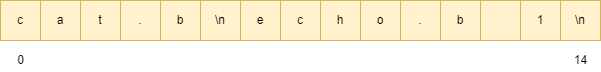

The diagram above was exported from draw.io. Its source (the exported page's mxGraphModel, read from the mxfile embedded in the PNG):
<mxGraphModel dx="760" dy="582" grid="1" gridSize="10" guides="1" tooltips="1" connect="1" arrows="1" fold="1" page="1" pageScale="1" pageWidth="1169" pageHeight="827" math="0" shadow="0">
  <root>
    <mxCell id="0" />
    <mxCell id="1" parent="0" />
    <mxCell id="K_1l9Qkl1URNB0yr7FLK-1" value="c" style="rounded=0;whiteSpace=wrap;html=1;fillColor=#fff2cc;strokeColor=#d6b656;" vertex="1" parent="1">
      <mxGeometry x="160" y="320" width="40" height="40" as="geometry" />
    </mxCell>
    <mxCell id="K_1l9Qkl1URNB0yr7FLK-3" value="a" style="rounded=0;whiteSpace=wrap;html=1;fillColor=#fff2cc;strokeColor=#d6b656;" vertex="1" parent="1">
      <mxGeometry x="200" y="320" width="40" height="40" as="geometry" />
    </mxCell>
    <mxCell id="K_1l9Qkl1URNB0yr7FLK-4" value="t" style="rounded=0;whiteSpace=wrap;html=1;fillColor=#fff2cc;strokeColor=#d6b656;" vertex="1" parent="1">
      <mxGeometry x="240" y="320" width="40" height="40" as="geometry" />
    </mxCell>
    <mxCell id="K_1l9Qkl1URNB0yr7FLK-5" value="." style="rounded=0;whiteSpace=wrap;html=1;fillColor=#fff2cc;strokeColor=#d6b656;" vertex="1" parent="1">
      <mxGeometry x="280" y="320" width="40" height="40" as="geometry" />
    </mxCell>
    <mxCell id="K_1l9Qkl1URNB0yr7FLK-6" value="b" style="rounded=0;whiteSpace=wrap;html=1;fillColor=#fff2cc;strokeColor=#d6b656;" vertex="1" parent="1">
      <mxGeometry x="320" y="320" width="40" height="40" as="geometry" />
    </mxCell>
    <mxCell id="K_1l9Qkl1URNB0yr7FLK-7" value="\n" style="rounded=0;whiteSpace=wrap;html=1;fillColor=#fff2cc;strokeColor=#d6b656;" vertex="1" parent="1">
      <mxGeometry x="360" y="320" width="40" height="40" as="geometry" />
    </mxCell>
    <mxCell id="K_1l9Qkl1URNB0yr7FLK-8" value="e" style="rounded=0;whiteSpace=wrap;html=1;fillColor=#fff2cc;strokeColor=#d6b656;" vertex="1" parent="1">
      <mxGeometry x="400" y="320" width="40" height="40" as="geometry" />
    </mxCell>
    <mxCell id="K_1l9Qkl1URNB0yr7FLK-9" value="c" style="rounded=0;whiteSpace=wrap;html=1;fillColor=#fff2cc;strokeColor=#d6b656;" vertex="1" parent="1">
      <mxGeometry x="440" y="320" width="40" height="40" as="geometry" />
    </mxCell>
    <mxCell id="K_1l9Qkl1URNB0yr7FLK-10" value="h" style="rounded=0;whiteSpace=wrap;html=1;fillColor=#fff2cc;strokeColor=#d6b656;" vertex="1" parent="1">
      <mxGeometry x="480" y="320" width="40" height="40" as="geometry" />
    </mxCell>
    <mxCell id="K_1l9Qkl1URNB0yr7FLK-11" value="o" style="rounded=0;whiteSpace=wrap;html=1;fillColor=#fff2cc;strokeColor=#d6b656;" vertex="1" parent="1">
      <mxGeometry x="520" y="320" width="40" height="40" as="geometry" />
    </mxCell>
    <mxCell id="K_1l9Qkl1URNB0yr7FLK-12" value="." style="rounded=0;whiteSpace=wrap;html=1;fillColor=#fff2cc;strokeColor=#d6b656;" vertex="1" parent="1">
      <mxGeometry x="560" y="320" width="40" height="40" as="geometry" />
    </mxCell>
    <mxCell id="K_1l9Qkl1URNB0yr7FLK-13" value="b" style="rounded=0;whiteSpace=wrap;html=1;fillColor=#fff2cc;strokeColor=#d6b656;" vertex="1" parent="1">
      <mxGeometry x="600" y="320" width="40" height="40" as="geometry" />
    </mxCell>
    <mxCell id="K_1l9Qkl1URNB0yr7FLK-14" value="" style="rounded=0;whiteSpace=wrap;html=1;fillColor=#fff2cc;strokeColor=#d6b656;" vertex="1" parent="1">
      <mxGeometry x="640" y="320" width="40" height="40" as="geometry" />
    </mxCell>
    <mxCell id="K_1l9Qkl1URNB0yr7FLK-15" value="1" style="rounded=0;whiteSpace=wrap;html=1;fillColor=#fff2cc;strokeColor=#d6b656;" vertex="1" parent="1">
      <mxGeometry x="680" y="320" width="40" height="40" as="geometry" />
    </mxCell>
    <mxCell id="K_1l9Qkl1URNB0yr7FLK-16" value="\n" style="rounded=0;whiteSpace=wrap;html=1;fillColor=#fff2cc;strokeColor=#d6b656;" vertex="1" parent="1">
      <mxGeometry x="720" y="320" width="40" height="40" as="geometry" />
    </mxCell>
    <mxCell id="K_1l9Qkl1URNB0yr7FLK-17" value="0" style="text;html=1;align=center;verticalAlign=middle;resizable=0;points=[];autosize=1;strokeColor=none;fillColor=none;" vertex="1" parent="1">
      <mxGeometry x="170" y="370" width="20" height="20" as="geometry" />
    </mxCell>
    <mxCell id="K_1l9Qkl1URNB0yr7FLK-18" value="14" style="text;html=1;align=center;verticalAlign=middle;resizable=0;points=[];autosize=1;strokeColor=none;fillColor=none;" vertex="1" parent="1">
      <mxGeometry x="725" y="370" width="30" height="20" as="geometry" />
    </mxCell>
  </root>
</mxGraphModel>